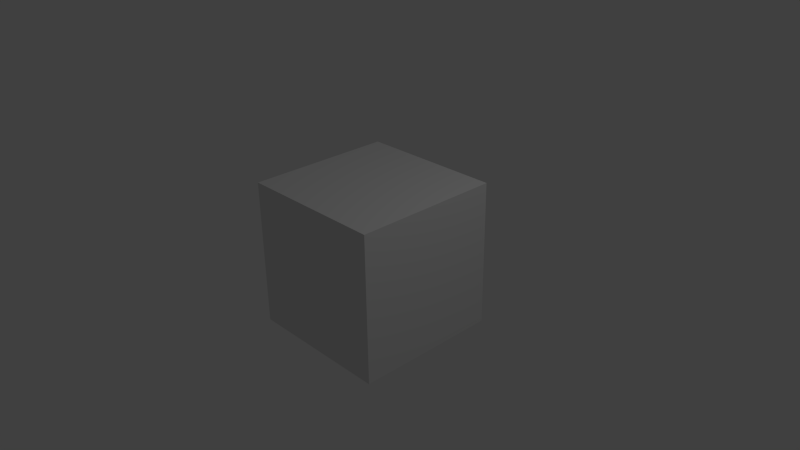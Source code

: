 # Source: testcube.blend  (saved by Blender 2.69.0; exported with 4.5.12 LTS)
import bpy
from mathutils import Matrix  # noqa: F401  (used for matrix-valued properties, if any)

bpy.ops.wm.read_factory_settings(use_empty=True)
scene = bpy.context.scene
scene.name = 'Scene'

# ---- collections
col_collection_1 = bpy.data.collections.new('Collection 1'); scene.collection.children.link(col_collection_1)

# ---- materials (node trees are filled in below, after node groups)
mat_material = bpy.data.materials.new('Material')
mat_material.alpha_threshold = 0.0
mat_material.use_transparent_shadow = False
mat_material.preview_render_type = 'CUBE'
mat_material.roughness = 0.5
mat_material.line_color = (0.0, 0.0, 0.0, 1.0)

# ---- material node trees

# ---- world
world_world = bpy.data.worlds.new('World'); scene.world = world_world
world_world.color = (0.05088, 0.05088, 0.05088)
world_world.use_sun_shadow = False
world_world.sun_shadow_jitter_overblur = 0.0
world_world.cycles.sampling_method = 'MANUAL'
world_world.cycles.sample_map_resolution = 256

# ---- cameras
cam_camera = bpy.data.cameras.new('Camera')
cam_camera.clip_end = 100.0
cam_camera.lens = 35.0
cam_camera.sensor_width = 32.0
cam_camera.sensor_height = 18.0
cam_camera.ortho_scale = 7.314
cam_camera.dof.focus_distance = 0.0
cam_camera.dof.aperture_fstop = 128.0

# ---- lights
light_lamp = bpy.data.lights.new('Lamp', 'POINT')
light_lamp.transmission_factor = 0.0
light_lamp.cutoff_distance = 30.0
light_lamp.energy = 100.0
light_lamp.shadow_buffer_clip_start = 1.001
light_lamp.shadow_soft_size = 0.1
light_lamp.shadow_maximum_resolution = 0.006
light_lamp.use_absolute_resolution = True
light_lamp.cycles.use_multiple_importance_sampling = False

# ---- meshes
me_cube = bpy.data.meshes.new('Cube')
me_cube.from_pydata([(1.0, 1.0, -1.0), (1.0, -1.0, -1.0), (-1.0, -1.0, -1.0), (-1.0, 1.0, -1.0), (1.0, 1.0, 1.0), (1.0, -1.0, 1.0), (-1.0, -1.0, 1.0), (-1.0, 1.0, 1.0)], [], [(0, 1, 2, 3), (4, 7, 6, 5), (0, 4, 5, 1), (1, 5, 6, 2), (2, 6, 7, 3), (4, 0, 3, 7)])
me_cube.materials.append(mat_material)
me_cube.use_remesh_preserve_volume = False
me_cube.use_remesh_preserve_attributes = False
me_cube.use_mirror_vertex_groups = False
me_cube.update()

# ---- objects
ob_cube = bpy.data.objects.new('Cube', me_cube)
ob_lamp = bpy.data.objects.new('Lamp', light_lamp)
ob_camera = bpy.data.objects.new('Camera', cam_camera)

# ---- transforms, parenting, visibility, modifiers, constraints
ob_cube.location = (0.0, 0.0, 0.0)
ob_cube.lock_rotations_4d = False
ob_cube.empty_display_type = 'ARROWS'
ob_cube.lineart.crease_threshold = 0.0
ob_lamp.location = (4.076, 1.005, 5.904)
ob_lamp.rotation_euler = (0.6503, 0.05522, 1.866)
ob_lamp.lock_rotations_4d = False
ob_lamp.empty_display_type = 'ARROWS'
ob_lamp.color = (0.0, 0.0, 0.0, 0.0)
ob_lamp.lineart.crease_threshold = 0.0
ob_camera.location = (7.481, -6.508, 5.344)
ob_camera.rotation_euler = (1.109, 0.01082, 0.8149)
ob_camera.lock_rotations_4d = False
ob_camera.empty_display_type = 'ARROWS'
ob_camera.color = (0.0, 0.0, 0.0, 0.0)
ob_camera.display_type = 'WIRE'
ob_camera.lineart.crease_threshold = 0.0

# ---- collection membership
col_collection_1.objects.link(ob_cube)
col_collection_1.objects.link(ob_lamp)
col_collection_1.objects.link(ob_camera)

# ---- scene / render settings (as saved in the file)
scene.camera = ob_camera
scene.frame_start = 1; scene.frame_end = 250; scene.frame_set(1)
scene.render.engine = 'BLENDER_EEVEE_NEXT'
scene.render.image_settings.compression = 90
scene.render.resolution_percentage = 50
scene.render.dither_intensity = 0.0
scene.cycles.use_denoising = False
scene.cycles.samples = 10
scene.cycles.sampling_pattern = 'TABULATED_SOBOL'
scene.cycles.light_sampling_threshold = 0.0
scene.cycles.use_adaptive_sampling = False
scene.cycles.use_light_tree = False
scene.cycles.blur_glossy = 0.0
scene.cycles.volume_bounces = 1
scene.cycles.pixel_filter_type = 'GAUSSIAN'
scene.cycles.sample_clamp_indirect = 0.0
scene.view_settings.view_transform = 'Standard'
bpy.context.view_layer.update()
